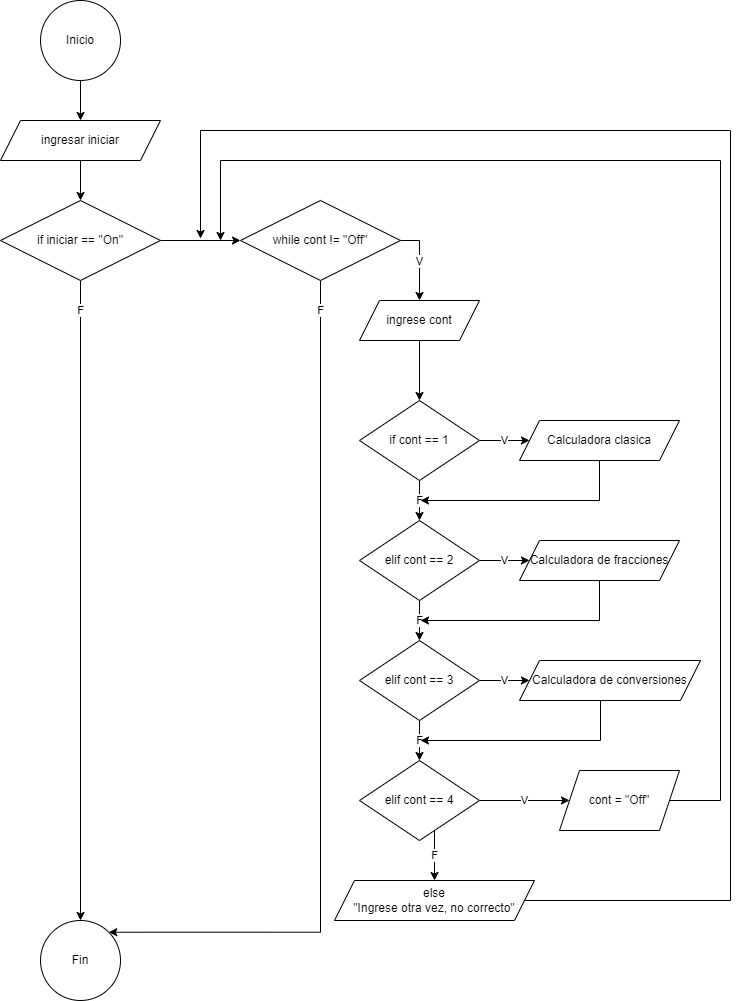

The diagram above was exported from draw.io. Its source (the exported page's mxGraphModel, read from the mxfile embedded in the PNG):
<mxGraphModel dx="1120" dy="465" grid="1" gridSize="10" guides="1" tooltips="1" connect="1" arrows="1" fold="1" page="1" pageScale="1" pageWidth="827" pageHeight="1169" math="0" shadow="0">
  <root>
    <mxCell id="0" />
    <mxCell id="1" parent="0" />
    <mxCell id="BAdKK_fmfC-tyrKQqwD4-3" value="" style="edgeStyle=orthogonalEdgeStyle;rounded=0;orthogonalLoop=1;jettySize=auto;html=1;" parent="1" source="BAdKK_fmfC-tyrKQqwD4-1" target="BAdKK_fmfC-tyrKQqwD4-2" edge="1">
      <mxGeometry relative="1" as="geometry" />
    </mxCell>
    <mxCell id="BAdKK_fmfC-tyrKQqwD4-1" value="Inicio" style="ellipse;whiteSpace=wrap;html=1;aspect=fixed;" parent="1" vertex="1">
      <mxGeometry x="120" y="40" width="80" height="80" as="geometry" />
    </mxCell>
    <mxCell id="BAdKK_fmfC-tyrKQqwD4-5" value="" style="edgeStyle=orthogonalEdgeStyle;rounded=0;orthogonalLoop=1;jettySize=auto;html=1;" parent="1" source="BAdKK_fmfC-tyrKQqwD4-2" target="BAdKK_fmfC-tyrKQqwD4-4" edge="1">
      <mxGeometry relative="1" as="geometry" />
    </mxCell>
    <mxCell id="BAdKK_fmfC-tyrKQqwD4-2" value="ingresar iniciar" style="shape=parallelogram;perimeter=parallelogramPerimeter;whiteSpace=wrap;html=1;fixedSize=1;" parent="1" vertex="1">
      <mxGeometry x="80" y="160" width="160" height="40" as="geometry" />
    </mxCell>
    <mxCell id="BAdKK_fmfC-tyrKQqwD4-7" value="F" style="edgeStyle=orthogonalEdgeStyle;rounded=0;orthogonalLoop=1;jettySize=auto;html=1;" parent="1" source="BAdKK_fmfC-tyrKQqwD4-4" target="BAdKK_fmfC-tyrKQqwD4-6" edge="1">
      <mxGeometry x="-0.9062" relative="1" as="geometry">
        <mxPoint as="offset" />
      </mxGeometry>
    </mxCell>
    <mxCell id="Z3x66oozRj6bv1Eg12TB-2" value="" style="edgeStyle=orthogonalEdgeStyle;rounded=0;orthogonalLoop=1;jettySize=auto;html=1;" parent="1" source="BAdKK_fmfC-tyrKQqwD4-4" target="Z3x66oozRj6bv1Eg12TB-1" edge="1">
      <mxGeometry relative="1" as="geometry" />
    </mxCell>
    <mxCell id="BAdKK_fmfC-tyrKQqwD4-4" value="if iniciar == &quot;On&quot;" style="rhombus;whiteSpace=wrap;html=1;" parent="1" vertex="1">
      <mxGeometry x="80" y="240" width="160" height="80" as="geometry" />
    </mxCell>
    <mxCell id="BAdKK_fmfC-tyrKQqwD4-6" value="Fin" style="ellipse;whiteSpace=wrap;html=1;" parent="1" vertex="1">
      <mxGeometry x="120" y="960" width="80" height="80" as="geometry" />
    </mxCell>
    <mxCell id="BAdKK_fmfC-tyrKQqwD4-11" value="" style="edgeStyle=orthogonalEdgeStyle;rounded=0;orthogonalLoop=1;jettySize=auto;html=1;" parent="1" source="BAdKK_fmfC-tyrKQqwD4-8" target="BAdKK_fmfC-tyrKQqwD4-10" edge="1">
      <mxGeometry relative="1" as="geometry" />
    </mxCell>
    <mxCell id="BAdKK_fmfC-tyrKQqwD4-8" value="ingrese cont" style="shape=parallelogram;perimeter=parallelogramPerimeter;whiteSpace=wrap;html=1;fixedSize=1;" parent="1" vertex="1">
      <mxGeometry x="439" y="340" width="120" height="40" as="geometry" />
    </mxCell>
    <mxCell id="BAdKK_fmfC-tyrKQqwD4-13" value="F" style="edgeStyle=orthogonalEdgeStyle;rounded=0;orthogonalLoop=1;jettySize=auto;html=1;" parent="1" source="BAdKK_fmfC-tyrKQqwD4-10" target="BAdKK_fmfC-tyrKQqwD4-12" edge="1">
      <mxGeometry relative="1" as="geometry" />
    </mxCell>
    <mxCell id="BAdKK_fmfC-tyrKQqwD4-21" value="V" style="edgeStyle=orthogonalEdgeStyle;rounded=0;orthogonalLoop=1;jettySize=auto;html=1;" parent="1" source="BAdKK_fmfC-tyrKQqwD4-10" target="BAdKK_fmfC-tyrKQqwD4-20" edge="1">
      <mxGeometry relative="1" as="geometry" />
    </mxCell>
    <mxCell id="BAdKK_fmfC-tyrKQqwD4-10" value="if cont == 1" style="rhombus;whiteSpace=wrap;html=1;" parent="1" vertex="1">
      <mxGeometry x="439" y="440" width="120" height="80" as="geometry" />
    </mxCell>
    <mxCell id="BAdKK_fmfC-tyrKQqwD4-15" value="F" style="edgeStyle=orthogonalEdgeStyle;rounded=0;orthogonalLoop=1;jettySize=auto;html=1;" parent="1" source="BAdKK_fmfC-tyrKQqwD4-12" target="BAdKK_fmfC-tyrKQqwD4-14" edge="1">
      <mxGeometry relative="1" as="geometry" />
    </mxCell>
    <mxCell id="BAdKK_fmfC-tyrKQqwD4-23" value="V" style="edgeStyle=orthogonalEdgeStyle;rounded=0;orthogonalLoop=1;jettySize=auto;html=1;" parent="1" source="BAdKK_fmfC-tyrKQqwD4-12" target="BAdKK_fmfC-tyrKQqwD4-22" edge="1">
      <mxGeometry relative="1" as="geometry" />
    </mxCell>
    <mxCell id="BAdKK_fmfC-tyrKQqwD4-12" value="elif cont == 2" style="rhombus;whiteSpace=wrap;html=1;" parent="1" vertex="1">
      <mxGeometry x="439" y="560" width="120" height="80" as="geometry" />
    </mxCell>
    <mxCell id="BAdKK_fmfC-tyrKQqwD4-17" value="F" style="edgeStyle=orthogonalEdgeStyle;rounded=0;orthogonalLoop=1;jettySize=auto;html=1;" parent="1" source="BAdKK_fmfC-tyrKQqwD4-14" target="BAdKK_fmfC-tyrKQqwD4-16" edge="1">
      <mxGeometry relative="1" as="geometry" />
    </mxCell>
    <mxCell id="BAdKK_fmfC-tyrKQqwD4-25" value="V" style="edgeStyle=orthogonalEdgeStyle;rounded=0;orthogonalLoop=1;jettySize=auto;html=1;" parent="1" source="BAdKK_fmfC-tyrKQqwD4-14" target="BAdKK_fmfC-tyrKQqwD4-24" edge="1">
      <mxGeometry relative="1" as="geometry" />
    </mxCell>
    <mxCell id="BAdKK_fmfC-tyrKQqwD4-14" value="elif cont == 3" style="rhombus;whiteSpace=wrap;html=1;" parent="1" vertex="1">
      <mxGeometry x="439" y="680" width="120" height="80" as="geometry" />
    </mxCell>
    <mxCell id="BAdKK_fmfC-tyrKQqwD4-19" value="F" style="edgeStyle=orthogonalEdgeStyle;rounded=0;orthogonalLoop=1;jettySize=auto;html=1;" parent="1" source="BAdKK_fmfC-tyrKQqwD4-16" target="BAdKK_fmfC-tyrKQqwD4-18" edge="1">
      <mxGeometry relative="1" as="geometry">
        <Array as="points">
          <mxPoint x="514" y="890" />
          <mxPoint x="514" y="890" />
        </Array>
      </mxGeometry>
    </mxCell>
    <mxCell id="Z3x66oozRj6bv1Eg12TB-5" value="V" style="edgeStyle=orthogonalEdgeStyle;rounded=0;orthogonalLoop=1;jettySize=auto;html=1;" parent="1" source="BAdKK_fmfC-tyrKQqwD4-16" target="Z3x66oozRj6bv1Eg12TB-4" edge="1">
      <mxGeometry relative="1" as="geometry" />
    </mxCell>
    <mxCell id="BAdKK_fmfC-tyrKQqwD4-16" value="elif cont == 4" style="rhombus;whiteSpace=wrap;html=1;" parent="1" vertex="1">
      <mxGeometry x="439" y="800" width="120" height="80" as="geometry" />
    </mxCell>
    <mxCell id="Z3x66oozRj6bv1Eg12TB-12" style="edgeStyle=orthogonalEdgeStyle;rounded=0;orthogonalLoop=1;jettySize=auto;html=1;" parent="1" source="BAdKK_fmfC-tyrKQqwD4-18" edge="1">
      <mxGeometry relative="1" as="geometry">
        <mxPoint x="280" y="278" as="targetPoint" />
        <Array as="points">
          <mxPoint x="810" y="940" />
          <mxPoint x="810" y="170" />
          <mxPoint x="280" y="170" />
        </Array>
      </mxGeometry>
    </mxCell>
    <mxCell id="BAdKK_fmfC-tyrKQqwD4-18" value="else&lt;br&gt;&quot;Ingrese otra vez, no correcto&quot;" style="shape=parallelogram;perimeter=parallelogramPerimeter;whiteSpace=wrap;html=1;fixedSize=1;" parent="1" vertex="1">
      <mxGeometry x="414" y="920" width="200" height="40" as="geometry" />
    </mxCell>
    <mxCell id="Z3x66oozRj6bv1Eg12TB-10" style="edgeStyle=orthogonalEdgeStyle;rounded=0;orthogonalLoop=1;jettySize=auto;html=1;" parent="1" source="BAdKK_fmfC-tyrKQqwD4-20" edge="1">
      <mxGeometry relative="1" as="geometry">
        <mxPoint x="500" y="540" as="targetPoint" />
        <Array as="points">
          <mxPoint x="679" y="540" />
        </Array>
      </mxGeometry>
    </mxCell>
    <mxCell id="BAdKK_fmfC-tyrKQqwD4-20" value="Calculadora clasica" style="shape=parallelogram;perimeter=parallelogramPerimeter;whiteSpace=wrap;html=1;fixedSize=1;" parent="1" vertex="1">
      <mxGeometry x="599" y="460" width="160" height="40" as="geometry" />
    </mxCell>
    <mxCell id="Z3x66oozRj6bv1Eg12TB-9" style="edgeStyle=orthogonalEdgeStyle;rounded=0;orthogonalLoop=1;jettySize=auto;html=1;" parent="1" source="BAdKK_fmfC-tyrKQqwD4-22" edge="1">
      <mxGeometry relative="1" as="geometry">
        <mxPoint x="500" y="660" as="targetPoint" />
        <Array as="points">
          <mxPoint x="679" y="660" />
        </Array>
      </mxGeometry>
    </mxCell>
    <mxCell id="BAdKK_fmfC-tyrKQqwD4-22" value="Calculadora de fracciones" style="shape=parallelogram;perimeter=parallelogramPerimeter;whiteSpace=wrap;html=1;fixedSize=1;" parent="1" vertex="1">
      <mxGeometry x="599" y="580" width="160" height="40" as="geometry" />
    </mxCell>
    <mxCell id="Z3x66oozRj6bv1Eg12TB-8" style="edgeStyle=orthogonalEdgeStyle;rounded=0;orthogonalLoop=1;jettySize=auto;html=1;" parent="1" source="BAdKK_fmfC-tyrKQqwD4-24" edge="1">
      <mxGeometry relative="1" as="geometry">
        <mxPoint x="500" y="780" as="targetPoint" />
        <Array as="points">
          <mxPoint x="680" y="780" />
        </Array>
      </mxGeometry>
    </mxCell>
    <mxCell id="BAdKK_fmfC-tyrKQqwD4-24" value="Calculadora de conversiones" style="shape=parallelogram;perimeter=parallelogramPerimeter;whiteSpace=wrap;html=1;fixedSize=1;" parent="1" vertex="1">
      <mxGeometry x="599" y="700" width="181" height="40" as="geometry" />
    </mxCell>
    <mxCell id="Z3x66oozRj6bv1Eg12TB-3" value="V" style="edgeStyle=orthogonalEdgeStyle;rounded=0;orthogonalLoop=1;jettySize=auto;html=1;entryX=0.5;entryY=0;entryDx=0;entryDy=0;" parent="1" source="Z3x66oozRj6bv1Eg12TB-1" target="BAdKK_fmfC-tyrKQqwD4-8" edge="1">
      <mxGeometry relative="1" as="geometry">
        <Array as="points">
          <mxPoint x="499" y="280" />
        </Array>
      </mxGeometry>
    </mxCell>
    <mxCell id="Z3x66oozRj6bv1Eg12TB-14" value="F" style="edgeStyle=orthogonalEdgeStyle;rounded=0;orthogonalLoop=1;jettySize=auto;html=1;entryX=1;entryY=0;entryDx=0;entryDy=0;" edge="1" parent="1" source="Z3x66oozRj6bv1Eg12TB-1" target="BAdKK_fmfC-tyrKQqwD4-6">
      <mxGeometry x="-0.9305" relative="1" as="geometry">
        <Array as="points">
          <mxPoint x="400" y="972" />
        </Array>
        <mxPoint as="offset" />
      </mxGeometry>
    </mxCell>
    <mxCell id="Z3x66oozRj6bv1Eg12TB-1" value="while cont != &quot;Off&quot;" style="rhombus;whiteSpace=wrap;html=1;" parent="1" vertex="1">
      <mxGeometry x="320" y="240" width="160" height="80" as="geometry" />
    </mxCell>
    <mxCell id="Z3x66oozRj6bv1Eg12TB-13" style="edgeStyle=orthogonalEdgeStyle;rounded=0;orthogonalLoop=1;jettySize=auto;html=1;" parent="1" source="Z3x66oozRj6bv1Eg12TB-4" edge="1">
      <mxGeometry relative="1" as="geometry">
        <mxPoint x="300" y="280" as="targetPoint" />
        <Array as="points">
          <mxPoint x="800" y="840" />
          <mxPoint x="800" y="200" />
          <mxPoint x="300" y="200" />
          <mxPoint x="300" y="280" />
        </Array>
      </mxGeometry>
    </mxCell>
    <mxCell id="Z3x66oozRj6bv1Eg12TB-4" value="cont = &quot;Off&quot;" style="shape=parallelogram;perimeter=parallelogramPerimeter;whiteSpace=wrap;html=1;fixedSize=1;" parent="1" vertex="1">
      <mxGeometry x="639" y="810" width="120" height="60" as="geometry" />
    </mxCell>
  </root>
</mxGraphModel>